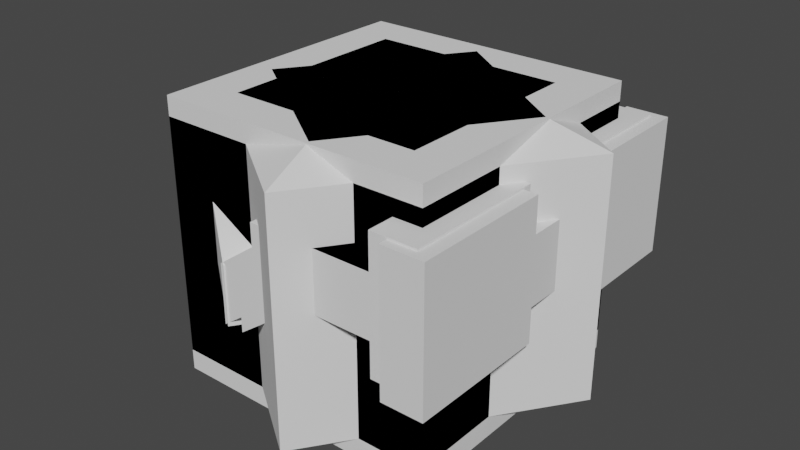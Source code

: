 # Source: player_D_1_BLEND.blend  (saved by Blender 2.92.15; exported with 4.5.12 LTS)
import bpy
from mathutils import Matrix  # noqa: F401  (used for matrix-valued properties, if any)

bpy.ops.wm.read_factory_settings(use_empty=True)
scene = bpy.context.scene
scene.name = 'Scene'

# ---- collections
col_collection = bpy.data.collections.new('Collection'); scene.collection.children.link(col_collection)

# ---- world
world_world = bpy.data.worlds.new('World'); scene.world = world_world
world_world.use_nodes = True; world_world.node_tree.nodes.clear()
_N = world_world.node_tree.nodes; _L = world_world.node_tree.links
n0 = _N.new('ShaderNodeOutputWorld'); n0.name = 'World Output'; n0.location = (300, 300)
n1 = _N.new('ShaderNodeBackground'); n1.name = 'Background'; n1.location = (10, 300)
n1.inputs[0].default_value = (0.05088, 0.05088, 0.05088, 1.0)
_L.new(n1.outputs[0], n0.inputs[0])
n0.is_active_output = True
world_world.color = (0.05088, 0.05088, 0.05088)
world_world.use_sun_shadow = False
world_world.sun_shadow_jitter_overblur = 0.0

# ---- meshes
me_cube_001 = bpy.data.meshes.new('Cube.001')
me_cube_001.from_pydata([(0.9749, 0.1719, -1.0), (0.9749, 0.1719, 1.0), (0.1719, -0.9749, -1.0), (0.1719, -0.9749, 1.0), (-0.04903, 0.8889, -1.0), (-0.04903, 0.8889, 1.0), (-0.852, -0.2579, -1.0), (-0.852, -0.2579, 1.0), (1.393, 0.2456, -0.85), (0.2456, -1.393, -0.85), (-1.27, -0.3316, -0.85), (-0.1227, 1.307, -0.85), (1.393, 0.2456, 0.8613), (0.2456, -1.393, 0.8613), (-1.27, -0.3316, 0.8613), (-0.1227, 1.307, 0.8613)], [], [(12, 1, 3, 13), (13, 3, 7, 14), (14, 7, 5, 15), (15, 5, 1, 12), (2, 6, 4, 0), (7, 3, 1, 5), (4, 11, 8, 0), (6, 10, 11, 4), (2, 9, 10, 6), (0, 8, 9, 2), (11, 15, 12, 8), (10, 14, 15, 11), (9, 13, 14, 10), (8, 12, 13, 9)])
_uv = me_cube_001.uv_layers.new(name='UVMap')
_uv.uv.foreach_set('vector', [0.6077, 0.0, 0.625, 0.0, 0.625, 0.25, 0.6077, 0.25, 0.6077, 0.25, 0.625, 0.25, 0.625, 0.5, 0.6077, 0.5, 0.6077, 0.5, 0.625, 0.5, 0.625, 0.75, 0.6077, 0.75, 0.6077, 0.75, 0.625, 0.75, 0.625, 1.0, 0.6077, 1.0, 0.125, 0.5, 0.375, 0.5, 0.375, 0.75, 0.125, 0.75, 0.625, 0.5, 0.875, 0.5, 0.875, 0.75, 0.625, 0.75, 0.375, 0.75, 0.3938, 0.75, 0.3938, 1.0, 0.375, 1.0, 0.375, 0.5, 0.3938, 0.5, 0.3938, 0.75, 0.375, 0.75, 0.375, 0.25, 0.3938, 0.25, 0.3938, 0.5, 0.375, 0.5, 0.375, 0.0, 0.3938, 0.0, 0.3938, 0.25, 0.375, 0.25, 0.3938, 0.75, 0.6077, 0.75, 0.6077, 1.0, 0.3938, 1.0, 0.3938, 0.5, 0.6077, 0.5, 0.6077, 0.75, 0.3938, 0.75, 0.3938, 0.25, 0.6077, 0.25, 0.6077, 0.5, 0.3938, 0.5, 0.3938, 0.0, 0.6077, 0.0, 0.6077, 0.25, 0.3938, 0.25])
me_cube_001.use_remesh_fix_poles = True
me_cube_001.use_remesh_preserve_attributes = False
me_cube_001.use_mirror_vertex_groups = False
me_cube_001.update()
me_cube_002 = bpy.data.meshes.new('Cube.002')
me_cube_002.from_pydata([(-0.7586, 0.3056, 0.06629), (-0.7586, 0.3056, 0.4972), (-0.9041, 0.4075, 0.06629), (-0.9041, 0.4075, 0.4972), (-1.338, -0.5217, 0.4972), (-1.338, -0.5217, 0.06629), (-1.483, -0.4199, 0.06629), (-1.483, -0.4199, 0.4972), (-0.7586, 0.3056, 0.7467), (-0.9041, 0.4075, 0.7467), (-1.338, -0.5217, 0.7467), (-1.483, -0.4199, 0.7467), (-0.9041, 0.4075, -0.1832), (-0.7586, 0.3056, -0.1832), (-1.483, -0.4199, -0.1832), (-1.338, -0.5217, -0.1832), (-1.368, -0.2556, 0.06629), (-1.368, -0.2556, 0.4972), (-1.223, -0.3574, 0.06629), (-1.223, -0.3574, 0.4972), (-1.368, -0.2556, 0.7467), (-1.223, -0.3574, 0.7467), (-1.368, -0.2556, -0.1832), (-1.223, -0.3574, -0.1832), (-0.7842, -0.9095, 0.4972), (-0.7842, -0.9095, 0.06629), (-0.6691, -0.7452, 0.06629), (-0.6691, -0.7452, 0.4972), (-0.3623, -1.205, 0.1264), (-0.3623, -1.205, -0.3045), (-0.2473, -1.041, -0.3045), (-0.2473, -1.041, 0.1264), (-0.5466, 0.6083, 0.06629), (-0.5466, 0.6083, 0.4972), (-0.6921, 0.7102, 0.06629), (-0.6921, 0.7102, 0.4972), (0.03269, 1.436, 0.4972), (0.03269, 1.436, 0.06629), (-0.1128, 1.538, 0.06629), (-0.1128, 1.538, 0.4972), (-0.5466, 0.6083, 0.7467), (-0.6921, 0.7102, 0.7467), (0.03269, 1.436, 0.7467), (-0.1128, 1.538, 0.7467), (-0.6921, 0.7102, -0.1832), (-0.5466, 0.6083, -0.1832), (-0.1128, 1.538, -0.1832), (0.03269, 1.436, -0.1832), (-0.2278, 1.373, 0.06629), (-0.2278, 1.373, 0.4972), (-0.08236, 1.271, 0.06629), (-0.08236, 1.271, 0.4972), (-0.2278, 1.373, 0.7467), (-0.08236, 1.271, 0.7467), (-0.2278, 1.373, -0.1832), (-0.08236, 1.271, -0.1832), (0.5864, 1.048, 0.4972), (0.5864, 1.048, 0.06629), (0.4714, 0.8836, 0.06629), (0.4714, 0.8836, 0.4972), (1.008, 0.7526, 0.1264), (1.008, 0.7526, -0.3045), (0.8932, 0.5883, -0.3045), (0.8932, 0.5883, 0.1264)], [], [(1, 33, 40, 8), (17, 16, 6, 7), (44, 12, 2, 34), (2, 3, 35, 34), (41, 9, 8, 40), (5, 4, 7, 6), (2, 0, 13, 12), (17, 7, 11, 20), (18, 19, 27, 26), (21, 20, 11, 10), (1, 3, 9, 8), (7, 4, 10, 11), (19, 1, 8, 21), (22, 23, 15, 14), (5, 6, 14, 15), (18, 5, 15, 23), (16, 2, 12, 22), (6, 16, 22, 14), (0, 18, 23, 13), (12, 13, 23, 22), (4, 19, 21, 10), (8, 9, 20, 21), (0, 1, 19, 18), (3, 17, 20, 9), (3, 2, 16, 17), (27, 24, 28, 31), (4, 5, 25, 24), (19, 4, 24, 27), (5, 18, 26, 25), (30, 31, 28, 29), (24, 25, 29, 28), (26, 27, 31, 30), (25, 26, 30, 29), (9, 41, 35, 3), (49, 39, 38, 48), (32, 0, 13, 45), (0, 32, 33, 1), (45, 13, 12, 44), (37, 38, 39, 36), (34, 44, 45, 32), (49, 52, 43, 39), (50, 58, 59, 51), (53, 42, 43, 52), (33, 40, 41, 35), (39, 43, 42, 36), (51, 53, 40, 33), (54, 46, 47, 55), (37, 47, 46, 38), (50, 55, 47, 37), (48, 54, 44, 34), (38, 46, 54, 48), (32, 45, 55, 50), (44, 54, 55, 45), (36, 42, 53, 51), (40, 53, 52, 41), (32, 50, 51, 33), (35, 41, 52, 49), (35, 49, 48, 34), (59, 63, 60, 56), (36, 56, 57, 37), (51, 59, 56, 36), (37, 57, 58, 50), (62, 61, 60, 63), (56, 60, 61, 57), (58, 62, 63, 59), (57, 61, 62, 58)])
_uv = me_cube_002.uv_layers.new(name='UVMap')
_uv.uv.foreach_set('vector', [0.0, 0.0, 0.0, 0.0, 0.0, 0.0, 0.0, 0.0, 0.625, 0.5, 0.375, 0.5, 0.375, 0.5, 0.625, 0.5, 0.0, 0.0, 0.0, 0.0, 0.0, 0.0, 0.0, 0.0, 0.375, 0.5, 0.0, 0.0, 0.625, 0.5, 0.375, 0.5, 0.625, 0.5, 0.625, 0.5, 0.875, 0.5, 0.875, 0.5, 0.375, 0.25, 0.625, 0.25, 0.625, 0.5, 0.375, 0.5, 0.375, 0.5, 0.125, 0.5, 0.125, 0.5, 0.375, 0.5, 0.625, 0.5, 0.625, 0.5, 0.625, 0.5, 0.625, 0.5, 0.375, 0.25, 0.625, 0.25, 0.625, 0.25, 0.375, 0.25, 0.875, 0.5, 0.625, 0.5, 0.625, 0.5, 0.875, 0.5, 0.875, 0.5, 0.625, 0.5, 0.625, 0.5, 0.875, 0.5, 0.625, 0.5, 0.625, 0.25, 0.625, 0.25, 0.625, 0.5, 0.625, 0.25, 0.625, 0.25, 0.625, 0.25, 0.625, 0.25, 0.375, 0.5, 0.125, 0.5, 0.125, 0.5, 0.375, 0.5, 0.375, 0.25, 0.375, 0.5, 0.375, 0.5, 0.375, 0.25, 0.375, 0.25, 0.375, 0.25, 0.375, 0.25, 0.375, 0.25, 0.375, 0.5, 0.375, 0.5, 0.375, 0.5, 0.375, 0.5, 0.375, 0.5, 0.375, 0.5, 0.375, 0.5, 0.375, 0.5, 0.375, 0.25, 0.375, 0.25, 0.375, 0.25, 0.375, 0.25, 0.375, 0.5, 0.125, 0.5, 0.125, 0.5, 0.375, 0.5, 0.625, 0.25, 0.625, 0.25, 0.625, 0.25, 0.625, 0.25, 0.875, 0.5, 0.625, 0.5, 0.625, 0.5, 0.875, 0.5, 0.375, 0.25, 0.625, 0.25, 0.625, 0.25, 0.375, 0.25, 0.625, 0.5, 0.625, 0.5, 0.625, 0.5, 0.625, 0.5, 0.625, 0.5, 0.375, 0.5, 0.375, 0.5, 0.625, 0.5, 0.625, 0.25, 0.625, 0.25, 0.625, 0.25, 0.625, 0.25, 0.625, 0.25, 0.375, 0.25, 0.375, 0.25, 0.625, 0.25, 0.625, 0.25, 0.625, 0.25, 0.625, 0.25, 0.625, 0.25, 0.375, 0.25, 0.375, 0.25, 0.375, 0.25, 0.375, 0.25, 0.375, 0.25, 0.625, 0.25, 0.625, 0.25, 0.375, 0.25, 0.625, 0.25, 0.375, 0.25, 0.375, 0.25, 0.625, 0.25, 0.375, 0.25, 0.625, 0.25, 0.625, 0.25, 0.375, 0.25, 0.375, 0.25, 0.375, 0.25, 0.375, 0.25, 0.375, 0.25, 0.0, 0.0, 0.0, 0.0, 0.0, 0.0, 0.0, 0.0, 0.625, 0.5, 0.625, 0.5, 0.375, 0.5, 0.375, 0.5, 0.0, 0.0, 0.0, 0.0, 0.0, 0.0, 0.0, 0.0, 0.375, 0.25, 0.375, 0.25, 0.625, 0.25, 0.0, 0.0, 0.0, 0.0, 0.0, 0.0, 0.0, 0.0, 0.0, 0.0, 0.375, 0.25, 0.375, 0.5, 0.625, 0.5, 0.625, 0.25, 0.375, 0.5, 0.375, 0.5, 0.125, 0.5, 0.125, 0.5, 0.625, 0.5, 0.625, 0.5, 0.625, 0.5, 0.625, 0.5, 0.375, 0.25, 0.375, 0.25, 0.625, 0.25, 0.625, 0.25, 0.875, 0.5, 0.875, 0.5, 0.625, 0.5, 0.625, 0.5, 0.875, 0.5, 0.875, 0.5, 0.625, 0.5, 0.625, 0.5, 0.625, 0.5, 0.625, 0.5, 0.625, 0.25, 0.625, 0.25, 0.625, 0.25, 0.625, 0.25, 0.625, 0.25, 0.625, 0.25, 0.375, 0.5, 0.375, 0.5, 0.125, 0.5, 0.125, 0.5, 0.375, 0.25, 0.375, 0.25, 0.375, 0.5, 0.375, 0.5, 0.375, 0.25, 0.375, 0.25, 0.375, 0.25, 0.375, 0.25, 0.375, 0.5, 0.375, 0.5, 0.375, 0.5, 0.375, 0.5, 0.375, 0.5, 0.375, 0.5, 0.375, 0.5, 0.375, 0.5, 0.375, 0.25, 0.375, 0.25, 0.375, 0.25, 0.375, 0.25, 0.375, 0.5, 0.375, 0.5, 0.125, 0.5, 0.125, 0.5, 0.625, 0.25, 0.625, 0.25, 0.625, 0.25, 0.625, 0.25, 0.875, 0.5, 0.875, 0.5, 0.625, 0.5, 0.625, 0.5, 0.375, 0.25, 0.375, 0.25, 0.625, 0.25, 0.625, 0.25, 0.625, 0.5, 0.625, 0.5, 0.625, 0.5, 0.625, 0.5, 0.625, 0.5, 0.625, 0.5, 0.375, 0.5, 0.375, 0.5, 0.625, 0.25, 0.625, 0.25, 0.625, 0.25, 0.625, 0.25, 0.625, 0.25, 0.625, 0.25, 0.375, 0.25, 0.375, 0.25, 0.625, 0.25, 0.625, 0.25, 0.625, 0.25, 0.625, 0.25, 0.375, 0.25, 0.375, 0.25, 0.375, 0.25, 0.375, 0.25, 0.375, 0.25, 0.375, 0.25, 0.625, 0.25, 0.625, 0.25, 0.625, 0.25, 0.625, 0.25, 0.375, 0.25, 0.375, 0.25, 0.375, 0.25, 0.375, 0.25, 0.625, 0.25, 0.625, 0.25, 0.375, 0.25, 0.375, 0.25, 0.375, 0.25, 0.375, 0.25])
me_cube_002.use_remesh_fix_poles = True
me_cube_002.use_remesh_preserve_attributes = False
me_cube_002.use_mirror_vertex_groups = False
me_cube_002.update()
me_cube_003 = bpy.data.meshes.new('Cube.003')
me_cube_003.from_pydata([(-1.0, 1.0, -1.0), (-1.0, 1.0, 1.0), (1.0, 1.0, -1.0), (1.0, 1.0, 1.0), (-1.0, 0.0, -1.0), (-1.0, 0.0, 1.0), (1.0, 0.0, -1.0), (1.0, 0.0, 1.0)], [], [(4, 5, 1, 0), (0, 1, 3, 2), (3, 1, 5, 7), (0, 2, 6, 4), (2, 3, 7, 6)])
_uv = me_cube_003.uv_layers.new(name='UVMap')
_uv.uv.foreach_set('vector', [0.375, 0.125, 0.625, 0.125, 0.625, 0.25, 0.375, 0.25, 0.375, 0.25, 0.625, 0.25, 0.625, 0.5, 0.375, 0.5, 0.625, 0.5, 0.875, 0.5, 0.875, 0.625, 0.625, 0.625, 0.125, 0.5, 0.375, 0.5, 0.375, 0.625, 0.125, 0.625, 0.375, 0.5, 0.625, 0.5, 0.625, 0.625, 0.375, 0.625])
me_cube_003.use_remesh_fix_poles = True
me_cube_003.use_remesh_preserve_attributes = False
me_cube_003.use_mirror_vertex_groups = False
me_cube_003.update()
me_cube_004 = bpy.data.meshes.new('Cube.004')
me_cube_004.from_pydata([(4.598, 1.25, 0.008776), (4.598, 1.25, 2.409), (6.098, 1.25, 0.008776), (6.098, 1.25, 2.409), (4.598, 0.0, 0.008776), (4.598, 0.0, 2.409), (6.098, 0.0, 0.008776), (6.098, 0.0, 2.409), (4.598, 6.281, 2.409), (4.598, 6.281, 0.008776), (6.098, 6.281, 0.008776), (6.098, 6.281, 2.409), (4.598, 1.25, 3.659), (6.098, 1.25, 3.659), (4.598, 6.281, 3.659), (6.098, 6.281, 3.659), (6.098, 1.25, -1.241), (4.598, 1.25, -1.241), (6.098, 6.281, -1.241), (4.598, 6.281, -1.241)], [], [(4, 5, 1, 0), (3, 2, 10, 11), (3, 1, 5, 7), (0, 2, 6, 4), (2, 3, 7, 6), (9, 8, 11, 10), (2, 0, 17, 16), (3, 11, 15, 13), (0, 1, 8, 9), (12, 13, 15, 14), (1, 3, 13, 12), (11, 8, 14, 15), (8, 1, 12, 14), (16, 17, 19, 18), (9, 10, 18, 19), (0, 9, 19, 17), (10, 2, 16, 18)])
_uv = me_cube_004.uv_layers.new(name='UVMap')
_uv.uv.foreach_set('vector', [0.375, 0.125, 0.625, 0.125, 0.625, 0.25, 0.375, 0.25, 0.625, 0.5, 0.375, 0.5, 0.375, 0.5, 0.625, 0.5, 0.625, 0.5, 0.875, 0.5, 0.875, 0.625, 0.625, 0.625, 0.125, 0.5, 0.375, 0.5, 0.375, 0.625, 0.125, 0.625, 0.375, 0.5, 0.625, 0.5, 0.625, 0.625, 0.375, 0.625, 0.375, 0.25, 0.625, 0.25, 0.625, 0.5, 0.375, 0.5, 0.375, 0.5, 0.125, 0.5, 0.125, 0.5, 0.375, 0.5, 0.625, 0.5, 0.625, 0.5, 0.625, 0.5, 0.625, 0.5, 0.375, 0.25, 0.625, 0.25, 0.625, 0.25, 0.375, 0.25, 0.875, 0.5, 0.625, 0.5, 0.625, 0.5, 0.875, 0.5, 0.875, 0.5, 0.625, 0.5, 0.625, 0.5, 0.875, 0.5, 0.625, 0.5, 0.625, 0.25, 0.625, 0.25, 0.625, 0.5, 0.625, 0.25, 0.625, 0.25, 0.625, 0.25, 0.625, 0.25, 0.375, 0.5, 0.125, 0.5, 0.125, 0.5, 0.375, 0.5, 0.375, 0.25, 0.375, 0.5, 0.375, 0.5, 0.375, 0.25, 0.375, 0.25, 0.375, 0.25, 0.375, 0.25, 0.375, 0.25, 0.375, 0.5, 0.375, 0.5, 0.375, 0.5, 0.375, 0.5])
me_cube_004.use_remesh_fix_poles = True
me_cube_004.use_remesh_preserve_attributes = False
me_cube_004.use_mirror_vertex_groups = False
me_cube_004.update()
me_cube_005 = bpy.data.meshes.new('Cube.005')
me_cube_005.from_pydata([(4.733, 1.215, 0.3315), (4.733, 1.215, 2.486), (5.621, 1.215, 0.3315), (5.621, 1.215, 2.486), (4.733, 0.0, 0.3315), (4.733, 0.0, 2.486), (5.621, 0.0, 0.3315), (5.621, 0.0, 2.486), (4.733, 5.974, 2.486), (4.733, 5.974, 0.3315), (5.621, 5.974, 0.3315), (5.621, 5.974, 2.486), (4.733, 1.215, 3.608), (5.621, 1.215, 3.608), (4.733, 5.974, 3.608), (5.621, 5.974, 3.608), (5.621, 1.215, -0.7908), (4.733, 1.215, -0.7908), (5.621, 5.974, -0.7908), (4.733, 5.974, -0.7908), (5.621, 4.971, 0.3315), (5.621, 4.971, 2.486), (4.733, 4.971, 0.3315), (4.733, 4.971, 2.486), (5.621, 4.971, 3.608), (4.733, 4.971, 3.608), (5.621, 4.971, -0.7908), (4.733, 4.971, -0.7908), (-0.531, 5.974, 2.486), (-0.531, 5.974, 0.3315), (-0.531, 4.971, 0.3315), (-0.531, 4.971, 2.486)], [], [(4, 5, 1, 0), (21, 20, 10, 11), (3, 1, 5, 7), (0, 2, 6, 4), (2, 3, 7, 6), (9, 8, 11, 10), (2, 0, 17, 16), (21, 11, 15, 24), (22, 23, 31, 30), (25, 24, 15, 14), (1, 3, 13, 12), (11, 8, 14, 15), (23, 1, 12, 25), (26, 27, 19, 18), (9, 10, 18, 19), (22, 9, 19, 27), (20, 2, 16, 26), (10, 20, 26, 18), (0, 22, 27, 17), (16, 17, 27, 26), (8, 23, 25, 14), (12, 13, 24, 25), (0, 1, 23, 22), (3, 21, 24, 13), (3, 2, 20, 21), (30, 31, 28, 29), (8, 9, 29, 28), (23, 8, 28, 31), (9, 22, 30, 29)])
_uv = me_cube_005.uv_layers.new(name='UVMap')
_uv.uv.foreach_set('vector', [0.375, 0.125, 0.625, 0.125, 0.625, 0.25, 0.375, 0.25, 0.625, 0.5, 0.375, 0.5, 0.375, 0.5, 0.625, 0.5, 0.625, 0.5, 0.875, 0.5, 0.875, 0.625, 0.625, 0.625, 0.125, 0.5, 0.375, 0.5, 0.375, 0.625, 0.125, 0.625, 0.375, 0.5, 0.625, 0.5, 0.625, 0.625, 0.375, 0.625, 0.375, 0.25, 0.625, 0.25, 0.625, 0.5, 0.375, 0.5, 0.375, 0.5, 0.125, 0.5, 0.125, 0.5, 0.375, 0.5, 0.625, 0.5, 0.625, 0.5, 0.625, 0.5, 0.625, 0.5, 0.375, 0.25, 0.625, 0.25, 0.625, 0.25, 0.375, 0.25, 0.875, 0.5, 0.625, 0.5, 0.625, 0.5, 0.875, 0.5, 0.875, 0.5, 0.625, 0.5, 0.625, 0.5, 0.875, 0.5, 0.625, 0.5, 0.625, 0.25, 0.625, 0.25, 0.625, 0.5, 0.625, 0.25, 0.625, 0.25, 0.625, 0.25, 0.625, 0.25, 0.375, 0.5, 0.125, 0.5, 0.125, 0.5, 0.375, 0.5, 0.375, 0.25, 0.375, 0.5, 0.375, 0.5, 0.375, 0.25, 0.375, 0.25, 0.375, 0.25, 0.375, 0.25, 0.375, 0.25, 0.375, 0.5, 0.375, 0.5, 0.375, 0.5, 0.375, 0.5, 0.375, 0.5, 0.375, 0.5, 0.375, 0.5, 0.375, 0.5, 0.375, 0.25, 0.375, 0.25, 0.375, 0.25, 0.375, 0.25, 0.375, 0.5, 0.125, 0.5, 0.125, 0.5, 0.375, 0.5, 0.625, 0.25, 0.625, 0.25, 0.625, 0.25, 0.625, 0.25, 0.875, 0.5, 0.625, 0.5, 0.625, 0.5, 0.875, 0.5, 0.375, 0.25, 0.625, 0.25, 0.625, 0.25, 0.375, 0.25, 0.625, 0.5, 0.625, 0.5, 0.625, 0.5, 0.625, 0.5, 0.625, 0.5, 0.375, 0.5, 0.375, 0.5, 0.625, 0.5, 0.375, 0.25, 0.625, 0.25, 0.625, 0.25, 0.375, 0.25, 0.625, 0.25, 0.375, 0.25, 0.375, 0.25, 0.625, 0.25, 0.625, 0.25, 0.625, 0.25, 0.625, 0.25, 0.625, 0.25, 0.375, 0.25, 0.375, 0.25, 0.375, 0.25, 0.375, 0.25])
me_cube_005.use_remesh_fix_poles = True
me_cube_005.use_remesh_preserve_attributes = False
me_cube_005.use_mirror_vertex_groups = False
me_cube_005.update()
me_cube_006 = bpy.data.meshes.new('Cube.006')
me_cube_006.from_pydata([(-0.9022, 0.2253, -0.03285), (-0.9022, 0.2253, 0.5853), (-1.208, -0.2117, -0.03285), (-1.208, -0.2117, 0.5853), (-1.066, 0.34, -0.03285), (-1.066, 0.34, 0.5853), (-1.372, -0.09695, -0.03285), (-1.372, -0.09695, 0.5853), (-0.5202, 0.7707, -0.03285), (-0.5202, 0.7707, 0.5853), (-0.2143, 1.208, -0.03285), (-0.2143, 1.208, 0.5853), (-0.6841, 0.8854, -0.03285), (-0.6841, 0.8854, 0.5853), (-0.3781, 1.322, -0.03285), (-0.3781, 1.322, 0.5853)], [], [(0, 1, 3, 2), (2, 3, 7, 6), (6, 7, 5, 4), (4, 5, 1, 0), (2, 6, 4, 0), (7, 3, 1, 5), (8, 10, 11, 9), (10, 14, 15, 11), (14, 12, 13, 15), (12, 8, 9, 13), (10, 8, 12, 14), (15, 13, 9, 11)])
_uv = me_cube_006.uv_layers.new(name='UVMap')
_uv.uv.foreach_set('vector', [0.375, 0.0, 0.625, 0.0, 0.625, 0.25, 0.375, 0.25, 0.375, 0.25, 0.625, 0.25, 0.625, 0.5, 0.375, 0.5, 0.375, 0.5, 0.625, 0.5, 0.625, 0.75, 0.375, 0.75, 0.375, 0.75, 0.625, 0.75, 0.625, 1.0, 0.375, 1.0, 0.125, 0.5, 0.375, 0.5, 0.375, 0.75, 0.125, 0.75, 0.625, 0.5, 0.875, 0.5, 0.875, 0.75, 0.625, 0.75, 0.375, 0.0, 0.375, 0.25, 0.625, 0.25, 0.625, 0.0, 0.375, 0.25, 0.375, 0.5, 0.625, 0.5, 0.625, 0.25, 0.375, 0.5, 0.375, 0.75, 0.625, 0.75, 0.625, 0.5, 0.375, 0.75, 0.375, 1.0, 0.625, 1.0, 0.625, 0.75, 0.125, 0.5, 0.125, 0.75, 0.375, 0.75, 0.375, 0.5, 0.625, 0.5, 0.625, 0.75, 0.875, 0.75, 0.875, 0.5])
me_cube_006.use_remesh_fix_poles = True
me_cube_006.use_remesh_preserve_attributes = False
me_cube_006.use_mirror_vertex_groups = False
me_cube_006.update()
me_cube_007 = bpy.data.meshes.new('Cube.007')
me_cube_007.from_pydata([(-1.0, -1.0, -1.0), (-1.0, -1.0, 1.0), (-1.0, 1.0, -1.0), (-1.0, 1.0, 1.0), (1.0, -1.0, -1.0), (1.0, -1.0, 1.0), (1.0, 1.0, -1.0), (1.0, 1.0, 1.0)], [], [(0, 1, 3, 2), (2, 3, 7, 6), (6, 7, 5, 4), (4, 5, 1, 0), (2, 6, 4, 0), (7, 3, 1, 5)])
_uv = me_cube_007.uv_layers.new(name='UVMap')
_uv.uv.foreach_set('vector', [0.375, 0.0, 0.625, 0.0, 0.625, 0.25, 0.375, 0.25, 0.375, 0.25, 0.625, 0.25, 0.625, 0.5, 0.375, 0.5, 0.375, 0.5, 0.625, 0.5, 0.625, 0.75, 0.375, 0.75, 0.375, 0.75, 0.625, 0.75, 0.625, 1.0, 0.375, 1.0, 0.125, 0.5, 0.375, 0.5, 0.375, 0.75, 0.125, 0.75, 0.625, 0.5, 0.875, 0.5, 0.875, 0.75, 0.625, 0.75])
me_cube_007.use_remesh_fix_poles = True
me_cube_007.use_remesh_preserve_attributes = False
me_cube_007.use_mirror_vertex_groups = False
me_cube_007.update()
me_cube_008 = bpy.data.meshes.new('Cube.008')
me_cube_008.from_pydata([(-0.7, -0.7, -1.0), (-0.7, -0.7, 1.0), (-0.7, 0.7, -1.0), (-0.7, 0.7, 1.0), (0.7, -0.7, -1.0), (0.7, -0.7, 1.0), (0.7, 0.7, -1.0), (0.7, 0.7, 1.0), (-1.0, -1.0, -0.85), (-1.0, 1.0, -0.85), (1.0, 1.0, -0.85), (1.0, -1.0, -0.85), (-1.0, -1.0, 0.8613), (-1.0, 1.0, 0.8613), (1.0, 1.0, 0.8613), (1.0, -1.0, 0.8613)], [], [(12, 1, 3, 13), (13, 3, 7, 14), (14, 7, 5, 15), (15, 5, 1, 12), (2, 6, 4, 0), (7, 3, 1, 5), (4, 11, 8, 0), (6, 10, 11, 4), (2, 9, 10, 6), (0, 8, 9, 2), (11, 15, 12, 8), (10, 14, 15, 11), (9, 13, 14, 10), (8, 12, 13, 9)])
_uv = me_cube_008.uv_layers.new(name='UVMap')
_uv.uv.foreach_set('vector', [0.6077, 0.0, 0.625, 0.0, 0.625, 0.25, 0.6077, 0.25, 0.6077, 0.25, 0.625, 0.25, 0.625, 0.5, 0.6077, 0.5, 0.6077, 0.5, 0.625, 0.5, 0.625, 0.75, 0.6077, 0.75, 0.6077, 0.75, 0.625, 0.75, 0.625, 1.0, 0.6077, 1.0, 0.125, 0.5, 0.375, 0.5, 0.375, 0.75, 0.125, 0.75, 0.625, 0.5, 0.875, 0.5, 0.875, 0.75, 0.625, 0.75, 0.375, 0.75, 0.3938, 0.75, 0.3938, 1.0, 0.375, 1.0, 0.375, 0.5, 0.3938, 0.5, 0.3938, 0.75, 0.375, 0.75, 0.375, 0.25, 0.3938, 0.25, 0.3938, 0.5, 0.375, 0.5, 0.375, 0.0, 0.3938, 0.0, 0.3938, 0.25, 0.375, 0.25, 0.3938, 0.75, 0.6077, 0.75, 0.6077, 1.0, 0.3938, 1.0, 0.3938, 0.5, 0.6077, 0.5, 0.6077, 0.75, 0.3938, 0.75, 0.3938, 0.25, 0.6077, 0.25, 0.6077, 0.5, 0.3938, 0.5, 0.3938, 0.0, 0.6077, 0.0, 0.6077, 0.25, 0.3938, 0.25])
me_cube_008.use_remesh_fix_poles = True
me_cube_008.use_remesh_preserve_attributes = False
me_cube_008.use_mirror_vertex_groups = False
me_cube_008.update()
me_cube_009 = bpy.data.meshes.new('Cube.009')
me_cube_009.from_pydata([(4.733, 0.9239, 0.3315), (4.733, 0.9239, 2.486), (5.621, 0.9239, 0.3315), (5.621, 0.9239, 2.486), (4.733, 0.0, 0.3315), (4.733, 0.0, 2.486), (5.621, 0.0, 0.3315), (5.621, 0.0, 2.486), (4.733, 5.974, 2.486), (4.733, 5.974, 0.3315), (5.621, 5.974, 0.3315), (5.621, 5.974, 2.486), (4.733, 0.9239, 3.733), (5.621, 0.9239, 3.733), (4.733, 5.974, 3.733), (5.621, 5.974, 3.733), (5.621, 0.9239, -0.9158), (4.733, 0.9239, -0.9158), (5.621, 5.974, -0.9158), (4.733, 5.974, -0.9158), (5.621, 4.971, 0.3315), (5.621, 4.971, 2.486), (4.733, 4.971, 0.3315), (4.733, 4.971, 2.486), (5.621, 4.971, 3.733), (4.733, 4.971, 3.733), (5.621, 4.971, -0.9158), (4.733, 4.971, -0.9158), (1.354, 5.974, 2.486), (1.354, 5.974, 0.3315), (1.354, 4.971, 0.3315), (1.354, 4.971, 2.486), (-1.221, 5.974, 0.632), (-1.221, 5.974, -1.523), (-1.221, 4.971, -1.523), (-1.221, 4.971, 0.632)], [], [(4, 5, 1, 0), (21, 20, 10, 11), (3, 1, 5, 7), (0, 2, 6, 4), (2, 3, 7, 6), (9, 8, 11, 10), (2, 0, 17, 16), (21, 11, 15, 24), (22, 23, 31, 30), (25, 24, 15, 14), (1, 3, 13, 12), (11, 8, 14, 15), (23, 1, 12, 25), (26, 27, 19, 18), (9, 10, 18, 19), (22, 9, 19, 27), (20, 2, 16, 26), (10, 20, 26, 18), (0, 22, 27, 17), (16, 17, 27, 26), (8, 23, 25, 14), (12, 13, 24, 25), (0, 1, 23, 22), (3, 21, 24, 13), (3, 2, 20, 21), (31, 28, 32, 35), (8, 9, 29, 28), (23, 8, 28, 31), (9, 22, 30, 29), (34, 35, 32, 33), (28, 29, 33, 32), (30, 31, 35, 34), (29, 30, 34, 33)])
_uv = me_cube_009.uv_layers.new(name='UVMap')
_uv.uv.foreach_set('vector', [0.375, 0.125, 0.625, 0.125, 0.625, 0.25, 0.375, 0.25, 0.625, 0.5, 0.375, 0.5, 0.375, 0.5, 0.625, 0.5, 0.625, 0.5, 0.875, 0.5, 0.875, 0.625, 0.625, 0.625, 0.125, 0.5, 0.375, 0.5, 0.375, 0.625, 0.125, 0.625, 0.375, 0.5, 0.625, 0.5, 0.625, 0.625, 0.375, 0.625, 0.375, 0.25, 0.625, 0.25, 0.625, 0.5, 0.375, 0.5, 0.375, 0.5, 0.125, 0.5, 0.125, 0.5, 0.375, 0.5, 0.625, 0.5, 0.625, 0.5, 0.625, 0.5, 0.625, 0.5, 0.375, 0.25, 0.625, 0.25, 0.625, 0.25, 0.375, 0.25, 0.875, 0.5, 0.625, 0.5, 0.625, 0.5, 0.875, 0.5, 0.875, 0.5, 0.625, 0.5, 0.625, 0.5, 0.875, 0.5, 0.625, 0.5, 0.625, 0.25, 0.625, 0.25, 0.625, 0.5, 0.625, 0.25, 0.625, 0.25, 0.625, 0.25, 0.625, 0.25, 0.375, 0.5, 0.125, 0.5, 0.125, 0.5, 0.375, 0.5, 0.375, 0.25, 0.375, 0.5, 0.375, 0.5, 0.375, 0.25, 0.375, 0.25, 0.375, 0.25, 0.375, 0.25, 0.375, 0.25, 0.375, 0.5, 0.375, 0.5, 0.375, 0.5, 0.375, 0.5, 0.375, 0.5, 0.375, 0.5, 0.375, 0.5, 0.375, 0.5, 0.375, 0.25, 0.375, 0.25, 0.375, 0.25, 0.375, 0.25, 0.375, 0.5, 0.125, 0.5, 0.125, 0.5, 0.375, 0.5, 0.625, 0.25, 0.625, 0.25, 0.625, 0.25, 0.625, 0.25, 0.875, 0.5, 0.625, 0.5, 0.625, 0.5, 0.875, 0.5, 0.375, 0.25, 0.625, 0.25, 0.625, 0.25, 0.375, 0.25, 0.625, 0.5, 0.625, 0.5, 0.625, 0.5, 0.625, 0.5, 0.625, 0.5, 0.375, 0.5, 0.375, 0.5, 0.625, 0.5, 0.625, 0.25, 0.625, 0.25, 0.625, 0.25, 0.625, 0.25, 0.625, 0.25, 0.375, 0.25, 0.375, 0.25, 0.625, 0.25, 0.625, 0.25, 0.625, 0.25, 0.625, 0.25, 0.625, 0.25, 0.375, 0.25, 0.375, 0.25, 0.375, 0.25, 0.375, 0.25, 0.375, 0.25, 0.625, 0.25, 0.625, 0.25, 0.375, 0.25, 0.625, 0.25, 0.375, 0.25, 0.375, 0.25, 0.625, 0.25, 0.375, 0.25, 0.625, 0.25, 0.625, 0.25, 0.375, 0.25, 0.375, 0.25, 0.375, 0.25, 0.375, 0.25, 0.375, 0.25])
me_cube_009.use_remesh_fix_poles = True
me_cube_009.use_remesh_preserve_attributes = False
me_cube_009.use_mirror_vertex_groups = False
me_cube_009.update()
me_cube_010 = bpy.data.meshes.new('Cube.010')
me_cube_010.from_pydata([(0.7967, 0.1848, 0.06629), (0.7967, 0.1848, 0.4972), (0.9743, 0.1848, 0.06629), (0.9743, 0.1848, 0.4972), (0.7967, 1.195, 0.4972), (0.7967, 1.195, 0.06629), (0.9743, 1.195, 0.06629), (0.9743, 1.195, 0.4972), (0.7967, 0.1848, 0.7467), (0.9743, 0.1848, 0.7467), (0.7967, 1.195, 0.7467), (0.9743, 1.195, 0.7467), (0.9743, 0.1848, -0.1832), (0.7967, 0.1848, -0.1832), (0.9743, 1.195, -0.1832), (0.7967, 1.195, -0.1832), (0.9743, 0.9942, 0.06629), (0.9743, 0.9942, 0.4972), (0.7967, 0.9942, 0.06629), (0.7967, 0.9942, 0.4972), (0.9743, 0.9942, 0.7467), (0.7967, 0.9942, 0.7467), (0.9743, 0.9942, -0.1832), (0.7967, 0.9942, -0.1832), (0.1207, 1.195, 0.4972), (0.1207, 1.195, 0.06629), (0.1207, 0.9942, 0.06629), (0.1207, 0.9942, 0.4972), (-0.3943, 1.195, 0.1264), (-0.3943, 1.195, -0.3045), (-0.3943, 0.9942, -0.3045), (-0.3943, 0.9942, 0.1264), (0.7967, -0.1848, 0.06629), (0.7967, -0.1848, 0.4972), (0.9743, -0.1848, 0.06629), (0.9743, -0.1848, 0.4972), (0.7967, 0.0, 0.06629), (0.7967, 0.0, 0.4972), (0.9743, 0.0, 0.06629), (0.9743, 0.0, 0.4972), (0.7967, -1.195, 0.4972), (0.7967, -1.195, 0.06629), (0.9743, -1.195, 0.06629), (0.9743, -1.195, 0.4972), (0.7967, -0.1848, 0.7467), (0.9743, -0.1848, 0.7467), (0.7967, -1.195, 0.7467), (0.9743, -1.195, 0.7467), (0.9743, -0.1848, -0.1832), (0.7967, -0.1848, -0.1832), (0.9743, -1.195, -0.1832), (0.7967, -1.195, -0.1832), (0.9743, -0.9942, 0.06629), (0.9743, -0.9942, 0.4972), (0.7967, -0.9942, 0.06629), (0.7967, -0.9942, 0.4972), (0.9743, -0.9942, 0.7467), (0.7967, -0.9942, 0.7467), (0.9743, -0.9942, -0.1832), (0.7967, -0.9942, -0.1832), (0.1207, -1.195, 0.4972), (0.1207, -1.195, 0.06629), (0.1207, -0.9942, 0.06629), (0.1207, -0.9942, 0.4972), (-0.3943, -1.195, 0.1264), (-0.3943, -1.195, -0.3045), (-0.3943, -0.9942, -0.3045), (-0.3943, -0.9942, 0.1264)], [], [(36, 37, 1, 0), (17, 16, 6, 7), (3, 1, 37, 39), (0, 2, 38, 36), (2, 3, 39, 38), (5, 4, 7, 6), (2, 0, 13, 12), (17, 7, 11, 20), (18, 19, 27, 26), (21, 20, 11, 10), (1, 3, 9, 8), (7, 4, 10, 11), (19, 1, 8, 21), (22, 23, 15, 14), (5, 6, 14, 15), (18, 5, 15, 23), (16, 2, 12, 22), (6, 16, 22, 14), (0, 18, 23, 13), (12, 13, 23, 22), (4, 19, 21, 10), (8, 9, 20, 21), (0, 1, 19, 18), (3, 17, 20, 9), (3, 2, 16, 17), (27, 24, 28, 31), (4, 5, 25, 24), (19, 4, 24, 27), (5, 18, 26, 25), (30, 31, 28, 29), (24, 25, 29, 28), (26, 27, 31, 30), (25, 26, 30, 29), (36, 32, 33, 37), (53, 43, 42, 52), (35, 39, 37, 33), (32, 36, 38, 34), (34, 38, 39, 35), (41, 42, 43, 40), (34, 48, 49, 32), (53, 56, 47, 43), (54, 62, 63, 55), (57, 46, 47, 56), (33, 44, 45, 35), (43, 47, 46, 40), (55, 57, 44, 33), (58, 50, 51, 59), (41, 51, 50, 42), (54, 59, 51, 41), (52, 58, 48, 34), (42, 50, 58, 52), (32, 49, 59, 54), (48, 58, 59, 49), (40, 46, 57, 55), (44, 57, 56, 45), (32, 54, 55, 33), (35, 45, 56, 53), (35, 53, 52, 34), (63, 67, 64, 60), (40, 60, 61, 41), (55, 63, 60, 40), (41, 61, 62, 54), (66, 65, 64, 67), (60, 64, 65, 61), (62, 66, 67, 63), (61, 65, 66, 62)])
_uv = me_cube_010.uv_layers.new(name='UVMap')
_uv.uv.foreach_set('vector', [0.375, 0.125, 0.625, 0.125, 0.625, 0.25, 0.375, 0.25, 0.625, 0.5, 0.375, 0.5, 0.375, 0.5, 0.625, 0.5, 0.625, 0.5, 0.875, 0.5, 0.875, 0.625, 0.625, 0.625, 0.125, 0.5, 0.375, 0.5, 0.375, 0.625, 0.125, 0.625, 0.375, 0.5, 0.625, 0.5, 0.625, 0.625, 0.375, 0.625, 0.375, 0.25, 0.625, 0.25, 0.625, 0.5, 0.375, 0.5, 0.375, 0.5, 0.125, 0.5, 0.125, 0.5, 0.375, 0.5, 0.625, 0.5, 0.625, 0.5, 0.625, 0.5, 0.625, 0.5, 0.375, 0.25, 0.625, 0.25, 0.625, 0.25, 0.375, 0.25, 0.875, 0.5, 0.625, 0.5, 0.625, 0.5, 0.875, 0.5, 0.875, 0.5, 0.625, 0.5, 0.625, 0.5, 0.875, 0.5, 0.625, 0.5, 0.625, 0.25, 0.625, 0.25, 0.625, 0.5, 0.625, 0.25, 0.625, 0.25, 0.625, 0.25, 0.625, 0.25, 0.375, 0.5, 0.125, 0.5, 0.125, 0.5, 0.375, 0.5, 0.375, 0.25, 0.375, 0.5, 0.375, 0.5, 0.375, 0.25, 0.375, 0.25, 0.375, 0.25, 0.375, 0.25, 0.375, 0.25, 0.375, 0.5, 0.375, 0.5, 0.375, 0.5, 0.375, 0.5, 0.375, 0.5, 0.375, 0.5, 0.375, 0.5, 0.375, 0.5, 0.375, 0.25, 0.375, 0.25, 0.375, 0.25, 0.375, 0.25, 0.375, 0.5, 0.125, 0.5, 0.125, 0.5, 0.375, 0.5, 0.625, 0.25, 0.625, 0.25, 0.625, 0.25, 0.625, 0.25, 0.875, 0.5, 0.625, 0.5, 0.625, 0.5, 0.875, 0.5, 0.375, 0.25, 0.625, 0.25, 0.625, 0.25, 0.375, 0.25, 0.625, 0.5, 0.625, 0.5, 0.625, 0.5, 0.625, 0.5, 0.625, 0.5, 0.375, 0.5, 0.375, 0.5, 0.625, 0.5, 0.625, 0.25, 0.625, 0.25, 0.625, 0.25, 0.625, 0.25, 0.625, 0.25, 0.375, 0.25, 0.375, 0.25, 0.625, 0.25, 0.625, 0.25, 0.625, 0.25, 0.625, 0.25, 0.625, 0.25, 0.375, 0.25, 0.375, 0.25, 0.375, 0.25, 0.375, 0.25, 0.375, 0.25, 0.625, 0.25, 0.625, 0.25, 0.375, 0.25, 0.625, 0.25, 0.375, 0.25, 0.375, 0.25, 0.625, 0.25, 0.375, 0.25, 0.625, 0.25, 0.625, 0.25, 0.375, 0.25, 0.375, 0.25, 0.375, 0.25, 0.375, 0.25, 0.375, 0.25, 0.375, 0.125, 0.375, 0.25, 0.625, 0.25, 0.625, 0.125, 0.625, 0.5, 0.625, 0.5, 0.375, 0.5, 0.375, 0.5, 0.625, 0.5, 0.625, 0.625, 0.875, 0.625, 0.875, 0.5, 0.125, 0.5, 0.125, 0.625, 0.375, 0.625, 0.375, 0.5, 0.375, 0.5, 0.375, 0.625, 0.625, 0.625, 0.625, 0.5, 0.375, 0.25, 0.375, 0.5, 0.625, 0.5, 0.625, 0.25, 0.375, 0.5, 0.375, 0.5, 0.125, 0.5, 0.125, 0.5, 0.625, 0.5, 0.625, 0.5, 0.625, 0.5, 0.625, 0.5, 0.375, 0.25, 0.375, 0.25, 0.625, 0.25, 0.625, 0.25, 0.875, 0.5, 0.875, 0.5, 0.625, 0.5, 0.625, 0.5, 0.875, 0.5, 0.875, 0.5, 0.625, 0.5, 0.625, 0.5, 0.625, 0.5, 0.625, 0.5, 0.625, 0.25, 0.625, 0.25, 0.625, 0.25, 0.625, 0.25, 0.625, 0.25, 0.625, 0.25, 0.375, 0.5, 0.375, 0.5, 0.125, 0.5, 0.125, 0.5, 0.375, 0.25, 0.375, 0.25, 0.375, 0.5, 0.375, 0.5, 0.375, 0.25, 0.375, 0.25, 0.375, 0.25, 0.375, 0.25, 0.375, 0.5, 0.375, 0.5, 0.375, 0.5, 0.375, 0.5, 0.375, 0.5, 0.375, 0.5, 0.375, 0.5, 0.375, 0.5, 0.375, 0.25, 0.375, 0.25, 0.375, 0.25, 0.375, 0.25, 0.375, 0.5, 0.375, 0.5, 0.125, 0.5, 0.125, 0.5, 0.625, 0.25, 0.625, 0.25, 0.625, 0.25, 0.625, 0.25, 0.875, 0.5, 0.875, 0.5, 0.625, 0.5, 0.625, 0.5, 0.375, 0.25, 0.375, 0.25, 0.625, 0.25, 0.625, 0.25, 0.625, 0.5, 0.625, 0.5, 0.625, 0.5, 0.625, 0.5, 0.625, 0.5, 0.625, 0.5, 0.375, 0.5, 0.375, 0.5, 0.625, 0.25, 0.625, 0.25, 0.625, 0.25, 0.625, 0.25, 0.625, 0.25, 0.625, 0.25, 0.375, 0.25, 0.375, 0.25, 0.625, 0.25, 0.625, 0.25, 0.625, 0.25, 0.625, 0.25, 0.375, 0.25, 0.375, 0.25, 0.375, 0.25, 0.375, 0.25, 0.375, 0.25, 0.375, 0.25, 0.625, 0.25, 0.625, 0.25, 0.625, 0.25, 0.625, 0.25, 0.375, 0.25, 0.375, 0.25, 0.375, 0.25, 0.375, 0.25, 0.625, 0.25, 0.625, 0.25, 0.375, 0.25, 0.375, 0.25, 0.375, 0.25, 0.375, 0.25])
me_cube_010.use_remesh_fix_poles = True
me_cube_010.use_remesh_preserve_attributes = False
me_cube_010.use_mirror_vertex_groups = False
me_cube_010.update()

# ---- objects
ob_body = bpy.data.objects.new('Body', me_cube_001)
ob_goggles = bpy.data.objects.new('Goggles', me_cube_002)
ob_goggles_v0 = bpy.data.objects.new('Goggles_V0', me_cube_003)
ob_goggles_v1 = bpy.data.objects.new('Goggles_V1', me_cube_004)
ob_goggles_v2 = bpy.data.objects.new('Goggles_V2', me_cube_005)
ob_eyes = bpy.data.objects.new('Eyes', me_cube_006)
ob_body_v0 = bpy.data.objects.new('Body_V0', me_cube_007)
ob_body_v1 = bpy.data.objects.new('Body_V1', me_cube_008)
ob_goggles_v3 = bpy.data.objects.new('Goggles_V3', me_cube_009)
ob_goggles_v4 = bpy.data.objects.new('Goggles_V4', me_cube_010)

# ---- transforms, parenting, visibility, modifiers, constraints
ob_body.location = (0.0, 0.0, 0.0)
ob_body.lineart.crease_threshold = 0.0
ob_goggles.location = (0.0, 0.0, 0.0)
ob_goggles.lineart.crease_threshold = 0.0
ob_goggles_v0.location = (0.0, 0.0, 0.0)
ob_goggles_v0.scale = (0.2, 0.2, 0.2)
ob_goggles_v0.lineart.crease_threshold = 0.0
_m = ob_goggles_v0.modifiers.new('Mirror', 'MIRROR')
_m.use_axis = (False, True, False)
ob_goggles_v1.location = (0.0, 0.0, 0.0)
ob_goggles_v1.scale = (0.2, 0.2, 0.2)
ob_goggles_v1.lineart.crease_threshold = 0.0
_m = ob_goggles_v1.modifiers.new('Mirror', 'MIRROR')
_m.use_axis = (False, True, False)
ob_goggles_v2.location = (0.0, 0.0, 0.0)
ob_goggles_v2.scale = (0.2, 0.2, 0.2)
ob_goggles_v2.lineart.crease_threshold = 0.0
_m = ob_goggles_v2.modifiers.new('Mirror', 'MIRROR')
_m.use_axis = (False, True, False)
ob_eyes.location = (0.0, 0.0, 0.0)
ob_eyes.lineart.crease_threshold = 0.0
ob_body_v0.location = (0.0, 0.0, 0.0)
ob_body_v0.lineart.crease_threshold = 0.0
ob_body_v1.location = (0.0, 0.0, 0.0)
ob_body_v1.lineart.crease_threshold = 0.0
ob_goggles_v3.location = (0.0, 0.0, 0.0)
ob_goggles_v3.scale = (0.2, 0.2, 0.2)
ob_goggles_v3.lineart.crease_threshold = 0.0
_m = ob_goggles_v3.modifiers.new('Mirror', 'MIRROR')
_m.use_axis = (False, True, False)
ob_goggles_v4.location = (0.0, 0.0, 0.0)
ob_goggles_v4.lineart.crease_threshold = 0.0

# ---- collection membership
col_collection.objects.link(ob_body)
col_collection.objects.link(ob_goggles)
col_collection.objects.link(ob_goggles_v0)
col_collection.objects.link(ob_goggles_v1)
col_collection.objects.link(ob_goggles_v2)
col_collection.objects.link(ob_eyes)
col_collection.objects.link(ob_body_v0)
col_collection.objects.link(ob_body_v1)
col_collection.objects.link(ob_goggles_v3)
col_collection.objects.link(ob_goggles_v4)

# ---- scene / render settings (as saved in the file)
scene.frame_start = 1; scene.frame_end = 250; scene.frame_set(1)
scene.render.engine = 'BLENDER_EEVEE_NEXT'
scene.cycles.use_denoising = False
scene.cycles.samples = 128
scene.cycles.sampling_pattern = 'TABULATED_SOBOL'
scene.cycles.use_adaptive_sampling = False
scene.cycles.use_light_tree = False
scene.view_settings.view_transform = 'Filmic'
bpy.context.view_layer.update()

# ---- added for rendering (the .blend has no active camera and no usable light): camera, sun
cam_auto = bpy.data.cameras.new('AutoCamera')
cam_auto.lens = 50.0
cam_auto.sensor_width = 36.0
cam_auto.clip_end = 1000.0
ob_auto_camera = bpy.data.objects.new('AutoCamera', cam_auto)
scene.collection.objects.link(ob_auto_camera)
ob_auto_camera.location = (4.18026, -4.9983, 3.38047)
ob_auto_camera.rotation_euler = (1.09748, -7.21219e-08, 0.694738)
scene.camera = ob_auto_camera
light_auto_sun = bpy.data.lights.new('AutoSun', 'SUN')
light_auto_sun.energy = 3.0
light_auto_sun.angle = 0.0523599
ob_auto_sun = bpy.data.objects.new('AutoSun', light_auto_sun)
scene.collection.objects.link(ob_auto_sun)
ob_auto_sun.rotation_euler = (0.872665, 0.174533, 0.523599)
bpy.context.view_layer.update()
